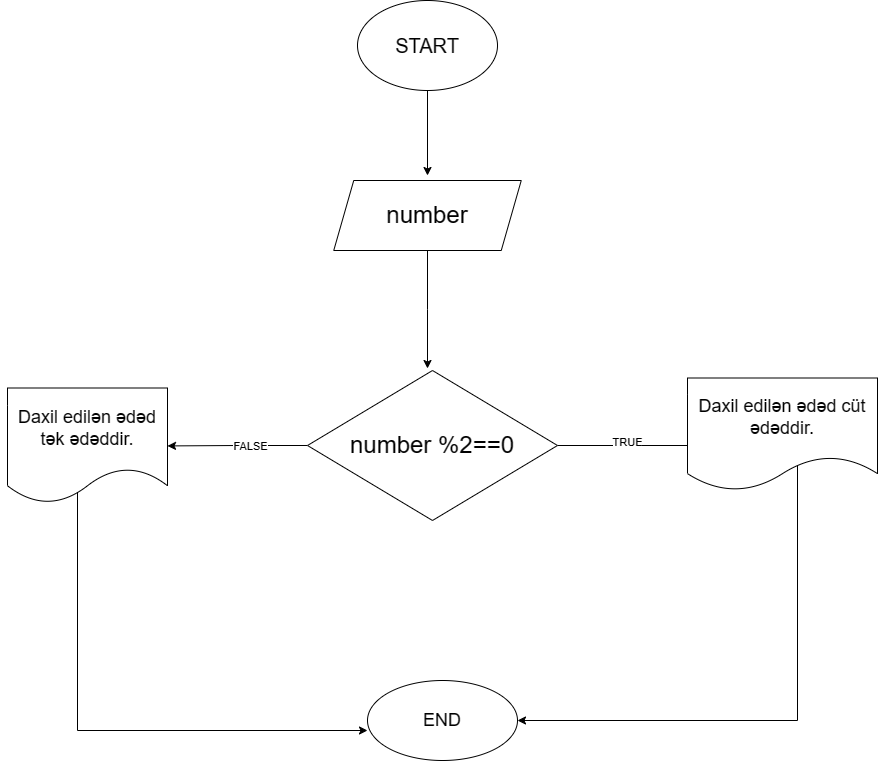

The diagram above was exported from draw.io. Its source (the exported page's mxGraphModel, read from the mxfile embedded in the PNG):
<mxGraphModel dx="2487" dy="736" grid="1" gridSize="10" guides="1" tooltips="1" connect="1" arrows="1" fold="1" page="1" pageScale="1" pageWidth="850" pageHeight="1100" math="0" shadow="0">
  <root>
    <mxCell id="0" />
    <mxCell id="1" parent="0" />
    <mxCell id="rRTBSuvrzRKdh-tqb-cr-4" value="" style="edgeStyle=orthogonalEdgeStyle;rounded=0;orthogonalLoop=1;jettySize=auto;html=1;" parent="1" source="rRTBSuvrzRKdh-tqb-cr-2" edge="1">
      <mxGeometry relative="1" as="geometry">
        <mxPoint x="420" y="185" as="targetPoint" />
      </mxGeometry>
    </mxCell>
    <mxCell id="rRTBSuvrzRKdh-tqb-cr-2" value="&lt;font style=&quot;font-size: 20px;&quot;&gt;START&lt;/font&gt;" style="ellipse;whiteSpace=wrap;html=1;" parent="1" vertex="1">
      <mxGeometry x="350" y="10" width="140" height="90" as="geometry" />
    </mxCell>
    <mxCell id="EwWYJ0Az8jE3CaICvoYb-2" style="edgeStyle=orthogonalEdgeStyle;rounded=0;orthogonalLoop=1;jettySize=auto;html=1;" edge="1" parent="1" source="EwWYJ0Az8jE3CaICvoYb-1">
      <mxGeometry relative="1" as="geometry">
        <mxPoint x="420" y="378" as="targetPoint" />
      </mxGeometry>
    </mxCell>
    <mxCell id="EwWYJ0Az8jE3CaICvoYb-1" value="&lt;font style=&quot;font-size: 24px;&quot;&gt;number&lt;/font&gt;" style="shape=parallelogram;perimeter=parallelogramPerimeter;whiteSpace=wrap;html=1;fixedSize=1;" vertex="1" parent="1">
      <mxGeometry x="326.24" y="190" width="187.51" height="70" as="geometry" />
    </mxCell>
    <mxCell id="EwWYJ0Az8jE3CaICvoYb-74" style="edgeStyle=orthogonalEdgeStyle;rounded=0;orthogonalLoop=1;jettySize=auto;html=1;exitX=1;exitY=0.5;exitDx=0;exitDy=0;" edge="1" parent="1" source="EwWYJ0Az8jE3CaICvoYb-43">
      <mxGeometry relative="1" as="geometry">
        <mxPoint x="700" y="455" as="targetPoint" />
      </mxGeometry>
    </mxCell>
    <mxCell id="EwWYJ0Az8jE3CaICvoYb-80" value="TRUE" style="edgeLabel;html=1;align=center;verticalAlign=middle;resizable=0;points=[];" vertex="1" connectable="0" parent="EwWYJ0Az8jE3CaICvoYb-74">
      <mxGeometry x="-0.0873" y="4" relative="1" as="geometry">
        <mxPoint as="offset" />
      </mxGeometry>
    </mxCell>
    <mxCell id="EwWYJ0Az8jE3CaICvoYb-76" style="edgeStyle=orthogonalEdgeStyle;rounded=0;orthogonalLoop=1;jettySize=auto;html=1;exitX=0;exitY=0.5;exitDx=0;exitDy=0;" edge="1" parent="1" source="EwWYJ0Az8jE3CaICvoYb-43">
      <mxGeometry relative="1" as="geometry">
        <mxPoint x="160" y="455.42857142857156" as="targetPoint" />
      </mxGeometry>
    </mxCell>
    <mxCell id="EwWYJ0Az8jE3CaICvoYb-81" value="FALSE" style="edgeLabel;html=1;align=center;verticalAlign=middle;resizable=0;points=[];" vertex="1" connectable="0" parent="EwWYJ0Az8jE3CaICvoYb-76">
      <mxGeometry x="-0.1704" relative="1" as="geometry">
        <mxPoint as="offset" />
      </mxGeometry>
    </mxCell>
    <mxCell id="EwWYJ0Az8jE3CaICvoYb-43" value="&lt;span style=&quot;font-size: 24px;&quot;&gt;number %2==0&lt;/span&gt;" style="rhombus;whiteSpace=wrap;html=1;" vertex="1" parent="1">
      <mxGeometry x="300" y="380" width="250" height="150" as="geometry" />
    </mxCell>
    <mxCell id="EwWYJ0Az8jE3CaICvoYb-86" style="edgeStyle=orthogonalEdgeStyle;rounded=0;orthogonalLoop=1;jettySize=auto;html=1;exitX=1;exitY=0.75;exitDx=0;exitDy=0;" edge="1" parent="1" source="EwWYJ0Az8jE3CaICvoYb-78" target="EwWYJ0Az8jE3CaICvoYb-82">
      <mxGeometry relative="1" as="geometry">
        <mxPoint x="789.9999999999995" y="829.9999999999998" as="targetPoint" />
        <Array as="points">
          <mxPoint x="870" y="444" />
          <mxPoint x="790" y="444" />
          <mxPoint x="790" y="730" />
        </Array>
      </mxGeometry>
    </mxCell>
    <mxCell id="EwWYJ0Az8jE3CaICvoYb-78" value="&lt;font style=&quot;font-size: 18px;&quot;&gt;Daxil edilən ədəd cüt ədəddir.&lt;/font&gt;" style="shape=document;whiteSpace=wrap;html=1;boundedLbl=1;" vertex="1" parent="1">
      <mxGeometry x="680" y="387.5" width="190" height="112.5" as="geometry" />
    </mxCell>
    <mxCell id="EwWYJ0Az8jE3CaICvoYb-83" style="edgeStyle=orthogonalEdgeStyle;rounded=0;orthogonalLoop=1;jettySize=auto;html=1;exitX=0;exitY=0.75;exitDx=0;exitDy=0;entryX=0;entryY=0.625;entryDx=0;entryDy=0;entryPerimeter=0;" edge="1" parent="1" source="EwWYJ0Az8jE3CaICvoYb-79" target="EwWYJ0Az8jE3CaICvoYb-82">
      <mxGeometry relative="1" as="geometry">
        <mxPoint x="150" y="650" as="targetPoint" />
        <Array as="points">
          <mxPoint x="70" y="484" />
          <mxPoint x="70" y="740" />
        </Array>
      </mxGeometry>
    </mxCell>
    <mxCell id="EwWYJ0Az8jE3CaICvoYb-79" value="&lt;font style=&quot;font-size: 18px;&quot;&gt;Daxil edilən ədəd tək ədəddir.&lt;/font&gt;" style="shape=document;whiteSpace=wrap;html=1;boundedLbl=1;" vertex="1" parent="1">
      <mxGeometry y="397.5" width="160" height="115" as="geometry" />
    </mxCell>
    <mxCell id="EwWYJ0Az8jE3CaICvoYb-82" value="&lt;font style=&quot;font-size: 18px;&quot;&gt;END&lt;/font&gt;" style="ellipse;whiteSpace=wrap;html=1;" vertex="1" parent="1">
      <mxGeometry x="360" y="690" width="150" height="80" as="geometry" />
    </mxCell>
  </root>
</mxGraphModel>